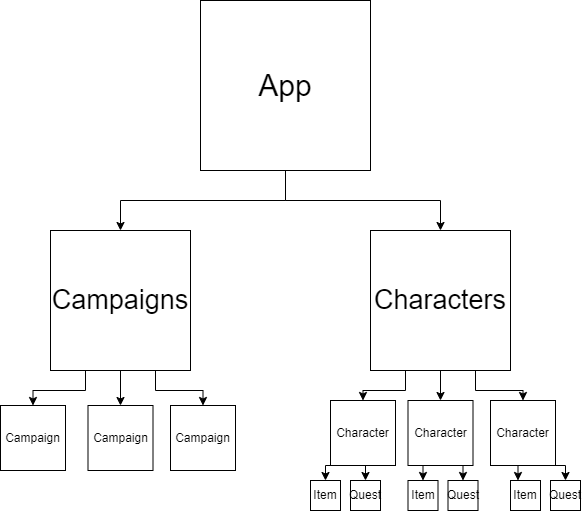

The diagram above was exported from draw.io. Its source (the exported page's mxGraphModel, read from the mxfile embedded in the PNG):
<mxGraphModel dx="1719" dy="948" grid="1" gridSize="10" guides="1" tooltips="1" connect="1" arrows="1" fold="1" page="1" pageScale="1" pageWidth="850" pageHeight="1100" math="0" shadow="0">
  <root>
    <mxCell id="0" />
    <mxCell id="1" parent="0" />
    <mxCell id="Rr1qclWZU38LZpPNvDRm-6" style="edgeStyle=orthogonalEdgeStyle;rounded=0;orthogonalLoop=1;jettySize=auto;html=1;exitX=0.5;exitY=1;exitDx=0;exitDy=0;entryX=0.5;entryY=0;entryDx=0;entryDy=0;" edge="1" parent="1" source="Rr1qclWZU38LZpPNvDRm-1" target="Rr1qclWZU38LZpPNvDRm-2">
      <mxGeometry relative="1" as="geometry" />
    </mxCell>
    <mxCell id="Rr1qclWZU38LZpPNvDRm-7" style="edgeStyle=orthogonalEdgeStyle;rounded=0;orthogonalLoop=1;jettySize=auto;html=1;exitX=0.5;exitY=1;exitDx=0;exitDy=0;" edge="1" parent="1" source="Rr1qclWZU38LZpPNvDRm-1" target="Rr1qclWZU38LZpPNvDRm-3">
      <mxGeometry relative="1" as="geometry" />
    </mxCell>
    <mxCell id="Rr1qclWZU38LZpPNvDRm-1" value="&lt;font style=&quot;font-size: 30px;&quot;&gt;App&lt;/font&gt;" style="whiteSpace=wrap;html=1;aspect=fixed;" vertex="1" parent="1">
      <mxGeometry x="340" y="110" width="170" height="170" as="geometry" />
    </mxCell>
    <mxCell id="Rr1qclWZU38LZpPNvDRm-11" style="edgeStyle=orthogonalEdgeStyle;rounded=0;orthogonalLoop=1;jettySize=auto;html=1;exitX=0.25;exitY=1;exitDx=0;exitDy=0;entryX=0.5;entryY=0;entryDx=0;entryDy=0;" edge="1" parent="1" source="Rr1qclWZU38LZpPNvDRm-2" target="Rr1qclWZU38LZpPNvDRm-8">
      <mxGeometry relative="1" as="geometry" />
    </mxCell>
    <mxCell id="Rr1qclWZU38LZpPNvDRm-12" style="edgeStyle=orthogonalEdgeStyle;rounded=0;orthogonalLoop=1;jettySize=auto;html=1;exitX=0.5;exitY=1;exitDx=0;exitDy=0;entryX=0.5;entryY=0;entryDx=0;entryDy=0;" edge="1" parent="1" source="Rr1qclWZU38LZpPNvDRm-2" target="Rr1qclWZU38LZpPNvDRm-9">
      <mxGeometry relative="1" as="geometry" />
    </mxCell>
    <mxCell id="Rr1qclWZU38LZpPNvDRm-13" style="edgeStyle=orthogonalEdgeStyle;rounded=0;orthogonalLoop=1;jettySize=auto;html=1;exitX=0.75;exitY=1;exitDx=0;exitDy=0;entryX=0.5;entryY=0;entryDx=0;entryDy=0;" edge="1" parent="1" source="Rr1qclWZU38LZpPNvDRm-2" target="Rr1qclWZU38LZpPNvDRm-10">
      <mxGeometry relative="1" as="geometry" />
    </mxCell>
    <mxCell id="Rr1qclWZU38LZpPNvDRm-2" value="&lt;font style=&quot;font-size: 27px;&quot;&gt;Campaigns&lt;/font&gt;" style="whiteSpace=wrap;html=1;aspect=fixed;" vertex="1" parent="1">
      <mxGeometry x="190" y="340" width="140" height="140" as="geometry" />
    </mxCell>
    <mxCell id="Rr1qclWZU38LZpPNvDRm-18" style="edgeStyle=orthogonalEdgeStyle;rounded=0;orthogonalLoop=1;jettySize=auto;html=1;exitX=0.25;exitY=1;exitDx=0;exitDy=0;entryX=0.5;entryY=0;entryDx=0;entryDy=0;" edge="1" parent="1" source="Rr1qclWZU38LZpPNvDRm-3" target="Rr1qclWZU38LZpPNvDRm-15">
      <mxGeometry relative="1" as="geometry" />
    </mxCell>
    <mxCell id="Rr1qclWZU38LZpPNvDRm-19" style="edgeStyle=orthogonalEdgeStyle;rounded=0;orthogonalLoop=1;jettySize=auto;html=1;exitX=0.5;exitY=1;exitDx=0;exitDy=0;entryX=0.5;entryY=0;entryDx=0;entryDy=0;" edge="1" parent="1" source="Rr1qclWZU38LZpPNvDRm-3" target="Rr1qclWZU38LZpPNvDRm-16">
      <mxGeometry relative="1" as="geometry" />
    </mxCell>
    <mxCell id="Rr1qclWZU38LZpPNvDRm-20" style="edgeStyle=orthogonalEdgeStyle;rounded=0;orthogonalLoop=1;jettySize=auto;html=1;exitX=0.75;exitY=1;exitDx=0;exitDy=0;entryX=0.5;entryY=0;entryDx=0;entryDy=0;" edge="1" parent="1" source="Rr1qclWZU38LZpPNvDRm-3" target="Rr1qclWZU38LZpPNvDRm-17">
      <mxGeometry relative="1" as="geometry" />
    </mxCell>
    <mxCell id="Rr1qclWZU38LZpPNvDRm-3" value="&lt;font style=&quot;font-size: 27px;&quot;&gt;Characters&lt;/font&gt;" style="whiteSpace=wrap;html=1;aspect=fixed;" vertex="1" parent="1">
      <mxGeometry x="510" y="340" width="140" height="140" as="geometry" />
    </mxCell>
    <mxCell id="Rr1qclWZU38LZpPNvDRm-8" value="Campaign" style="whiteSpace=wrap;html=1;aspect=fixed;" vertex="1" parent="1">
      <mxGeometry x="140" y="515" width="65" height="65" as="geometry" />
    </mxCell>
    <mxCell id="Rr1qclWZU38LZpPNvDRm-9" value="Campaign" style="whiteSpace=wrap;html=1;aspect=fixed;" vertex="1" parent="1">
      <mxGeometry x="227.5" y="515" width="65" height="65" as="geometry" />
    </mxCell>
    <mxCell id="Rr1qclWZU38LZpPNvDRm-10" value="Campaign" style="whiteSpace=wrap;html=1;aspect=fixed;" vertex="1" parent="1">
      <mxGeometry x="310" y="515" width="65" height="65" as="geometry" />
    </mxCell>
    <mxCell id="Rr1qclWZU38LZpPNvDRm-31" style="edgeStyle=orthogonalEdgeStyle;rounded=0;orthogonalLoop=1;jettySize=auto;html=1;exitX=0;exitY=1;exitDx=0;exitDy=0;entryX=0.5;entryY=0;entryDx=0;entryDy=0;" edge="1" parent="1" source="Rr1qclWZU38LZpPNvDRm-15" target="Rr1qclWZU38LZpPNvDRm-21">
      <mxGeometry relative="1" as="geometry" />
    </mxCell>
    <mxCell id="Rr1qclWZU38LZpPNvDRm-32" style="edgeStyle=orthogonalEdgeStyle;rounded=0;orthogonalLoop=1;jettySize=auto;html=1;exitX=0.5;exitY=1;exitDx=0;exitDy=0;entryX=0.5;entryY=0;entryDx=0;entryDy=0;" edge="1" parent="1" source="Rr1qclWZU38LZpPNvDRm-15" target="Rr1qclWZU38LZpPNvDRm-22">
      <mxGeometry relative="1" as="geometry" />
    </mxCell>
    <mxCell id="Rr1qclWZU38LZpPNvDRm-15" value="Character" style="whiteSpace=wrap;html=1;aspect=fixed;" vertex="1" parent="1">
      <mxGeometry x="470" y="510" width="65" height="65" as="geometry" />
    </mxCell>
    <mxCell id="Rr1qclWZU38LZpPNvDRm-27" style="edgeStyle=orthogonalEdgeStyle;rounded=0;orthogonalLoop=1;jettySize=auto;html=1;exitX=0.25;exitY=1;exitDx=0;exitDy=0;entryX=0.5;entryY=0;entryDx=0;entryDy=0;" edge="1" parent="1" source="Rr1qclWZU38LZpPNvDRm-16" target="Rr1qclWZU38LZpPNvDRm-23">
      <mxGeometry relative="1" as="geometry" />
    </mxCell>
    <mxCell id="Rr1qclWZU38LZpPNvDRm-28" style="edgeStyle=orthogonalEdgeStyle;rounded=0;orthogonalLoop=1;jettySize=auto;html=1;exitX=0.75;exitY=1;exitDx=0;exitDy=0;entryX=0.5;entryY=0;entryDx=0;entryDy=0;" edge="1" parent="1" source="Rr1qclWZU38LZpPNvDRm-16" target="Rr1qclWZU38LZpPNvDRm-24">
      <mxGeometry relative="1" as="geometry" />
    </mxCell>
    <mxCell id="Rr1qclWZU38LZpPNvDRm-16" value="Character" style="whiteSpace=wrap;html=1;aspect=fixed;" vertex="1" parent="1">
      <mxGeometry x="547.5" y="510" width="65" height="65" as="geometry" />
    </mxCell>
    <mxCell id="Rr1qclWZU38LZpPNvDRm-29" style="edgeStyle=orthogonalEdgeStyle;rounded=0;orthogonalLoop=1;jettySize=auto;html=1;exitX=0.5;exitY=1;exitDx=0;exitDy=0;entryX=0.25;entryY=0;entryDx=0;entryDy=0;" edge="1" parent="1" source="Rr1qclWZU38LZpPNvDRm-17" target="Rr1qclWZU38LZpPNvDRm-25">
      <mxGeometry relative="1" as="geometry" />
    </mxCell>
    <mxCell id="Rr1qclWZU38LZpPNvDRm-30" style="edgeStyle=orthogonalEdgeStyle;rounded=0;orthogonalLoop=1;jettySize=auto;html=1;exitX=1;exitY=1;exitDx=0;exitDy=0;entryX=0.5;entryY=0;entryDx=0;entryDy=0;" edge="1" parent="1" source="Rr1qclWZU38LZpPNvDRm-17" target="Rr1qclWZU38LZpPNvDRm-26">
      <mxGeometry relative="1" as="geometry" />
    </mxCell>
    <mxCell id="Rr1qclWZU38LZpPNvDRm-17" value="Character" style="whiteSpace=wrap;html=1;aspect=fixed;" vertex="1" parent="1">
      <mxGeometry x="630" y="510" width="65" height="65" as="geometry" />
    </mxCell>
    <mxCell id="Rr1qclWZU38LZpPNvDRm-21" value="Item" style="whiteSpace=wrap;html=1;aspect=fixed;" vertex="1" parent="1">
      <mxGeometry x="450" y="590" width="30" height="30" as="geometry" />
    </mxCell>
    <mxCell id="Rr1qclWZU38LZpPNvDRm-22" value="Quest" style="whiteSpace=wrap;html=1;aspect=fixed;" vertex="1" parent="1">
      <mxGeometry x="490" y="590" width="30" height="30" as="geometry" />
    </mxCell>
    <mxCell id="Rr1qclWZU38LZpPNvDRm-23" value="Item" style="whiteSpace=wrap;html=1;aspect=fixed;" vertex="1" parent="1">
      <mxGeometry x="547.5" y="590" width="30" height="30" as="geometry" />
    </mxCell>
    <mxCell id="Rr1qclWZU38LZpPNvDRm-24" value="Quest" style="whiteSpace=wrap;html=1;aspect=fixed;" vertex="1" parent="1">
      <mxGeometry x="587.5" y="590" width="30" height="30" as="geometry" />
    </mxCell>
    <mxCell id="Rr1qclWZU38LZpPNvDRm-25" value="Item" style="whiteSpace=wrap;html=1;aspect=fixed;" vertex="1" parent="1">
      <mxGeometry x="650" y="590" width="30" height="30" as="geometry" />
    </mxCell>
    <mxCell id="Rr1qclWZU38LZpPNvDRm-26" value="Quest" style="whiteSpace=wrap;html=1;aspect=fixed;" vertex="1" parent="1">
      <mxGeometry x="690" y="590" width="30" height="30" as="geometry" />
    </mxCell>
  </root>
</mxGraphModel>